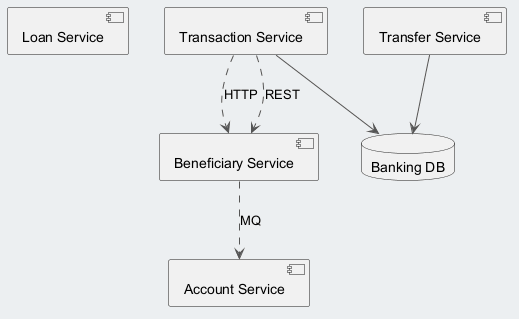

The diagram above was rendered by PlantUML. Its source (embedded in the PNG):
@startuml
skinparam backgroundColor #ECEFF1
skinparam classBackgroundColor #FFFFFF
skinparam classBorderColor #455A64
skinparam ArrowColor #555555
component "Loan Service" as C_LoanService
component "Account Service" as C_AccountService
component "Transaction Service" as C_TransactionService
component "Beneficiary Service" as C_BeneficiaryService
component "Transfer Service" as C_TransferService
database "Banking DB" as DB_banking
C_TransactionService --> DB_banking
C_TransferService --> DB_banking
C_TransactionService ..> C_BeneficiaryService : HTTP
C_TransactionService ..> C_BeneficiaryService : REST
C_BeneficiaryService ..> C_AccountService : MQ
@enduml